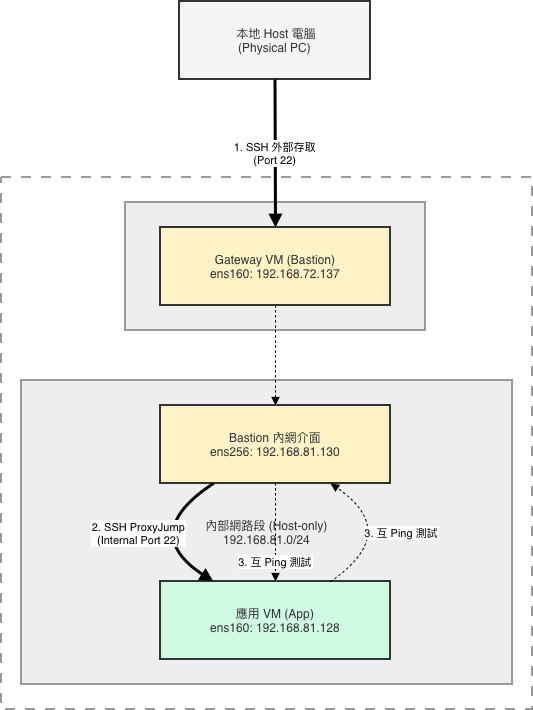

The diagram above was exported from draw.io. Its source (the exported page's mxGraphModel, read from the mxfile embedded in the PNG):
<mxGraphModel dx="552" dy="664" grid="1" gridSize="10" guides="1" tooltips="1" connect="1" arrows="1" fold="1" page="1" pageScale="1" pageWidth="827" pageHeight="1169" math="0" shadow="0">
  <root>
    <mxCell id="0" />
    <mxCell id="1" parent="0" />
    <mxCell id="tTjTHVSXz7x5oO2-pbP4-1" parent="1" style="whiteSpace=wrap;strokeWidth=2;fillColor=#fff;strokeColor=#999;fontColor=light-dark(#333333,#cccccc);dashed=1;dashPattern=5 5;" value="虛擬化環境 (VirtualBox/VMware)" vertex="1">
      <mxGeometry height="532" width="531" x="20" y="196" as="geometry" />
    </mxCell>
    <mxCell id="tTjTHVSXz7x5oO2-pbP4-2" parent="1" style="whiteSpace=wrap;strokeWidth=2;fillColor=light-dark(#eeeeee,#1f2020);strokeColor=light-dark(#999999,#cccccc);fontColor=light-dark(#333333,#cccccc);" value="內部網路段 (Host-only)&#10;192.168.81.0/24" vertex="1">
      <mxGeometry height="304" width="491" x="40" y="399" as="geometry" />
    </mxCell>
    <mxCell id="tTjTHVSXz7x5oO2-pbP4-3" parent="1" style="whiteSpace=wrap;strokeWidth=2;fillColor=light-dark(#eeeeee,#1f2020);strokeColor=light-dark(#999999,#cccccc);fontColor=light-dark(#333333,#cccccc);" value="外部網路段 (NAT)&#10;192.168.72.0/24" vertex="1">
      <mxGeometry height="128" width="300" x="144" y="221" as="geometry" />
    </mxCell>
    <mxCell id="tTjTHVSXz7x5oO2-pbP4-4" parent="1" style="whiteSpace=wrap;strokeWidth=2;fillColor=#f3f4f6;strokeColor=#333;fontColor=light-dark(#333333,#cccccc);" value=" 本地 Host 電腦&#10;(Physical PC)" vertex="1">
      <mxGeometry height="78" width="191" x="198" y="20" as="geometry" />
    </mxCell>
    <mxCell id="tTjTHVSXz7x5oO2-pbP4-5" parent="1" style="whiteSpace=wrap;strokeWidth=2;fillColor=#fef3c7;strokeColor=#333;fontColor=light-dark(#333333,#cccccc);" value="Gateway VM (Bastion)&#10;ens160: 192.168.72.137" vertex="1">
      <mxGeometry height="78" width="230" x="179" y="246" as="geometry" />
    </mxCell>
    <mxCell id="tTjTHVSXz7x5oO2-pbP4-6" parent="1" style="whiteSpace=wrap;strokeWidth=2;fillColor=#fef3c7;strokeColor=#333;fontColor=light-dark(#333333,#cccccc);" value="Bastion 內網介面&#10;ens256: 192.168.81.130" vertex="1">
      <mxGeometry height="78" width="230" x="179" y="424" as="geometry" />
    </mxCell>
    <mxCell id="tTjTHVSXz7x5oO2-pbP4-7" parent="1" style="whiteSpace=wrap;strokeWidth=2;fillColor=#d1fae5;strokeColor=#333;fontColor=light-dark(#333333,#cccccc);" value="應用 VM (App)&#10;ens160: 192.168.81.128" vertex="1">
      <mxGeometry height="78" width="230" x="179" y="600" as="geometry" />
    </mxCell>
    <mxCell id="tTjTHVSXz7x5oO2-pbP4-8" edge="1" parent="1" source="tTjTHVSXz7x5oO2-pbP4-4" style="curved=1;startArrow=none;endArrow=block;strokeWidth=3;exitX=0.5;exitY=1;entryX=0.5;entryY=0;rounded=0;" target="tTjTHVSXz7x5oO2-pbP4-5" value="1. SSH 外部存取&#10;(Port 22)">
      <mxGeometry relative="1" as="geometry">
        <Array as="points" />
      </mxGeometry>
    </mxCell>
    <mxCell id="tTjTHVSXz7x5oO2-pbP4-9" edge="1" parent="1" source="tTjTHVSXz7x5oO2-pbP4-5" style="curved=1;dashed=1;dashPattern=2 3;startArrow=none;endArrow=block;exitX=0.5;exitY=1;entryX=0.5;entryY=0;rounded=0;" target="tTjTHVSXz7x5oO2-pbP4-6" value="">
      <mxGeometry relative="1" as="geometry">
        <Array as="points" />
      </mxGeometry>
    </mxCell>
    <mxCell id="tTjTHVSXz7x5oO2-pbP4-10" edge="1" parent="1" source="tTjTHVSXz7x5oO2-pbP4-6" style="curved=1;startArrow=none;endArrow=block;strokeWidth=3;exitX=0.23;exitY=1;entryX=0.23;entryY=0;rounded=0;" target="tTjTHVSXz7x5oO2-pbP4-7" value="2. SSH ProxyJump&#10;(Internal Port 22)">
      <mxGeometry relative="1" as="geometry">
        <Array as="points">
          <mxPoint x="157" y="551" />
        </Array>
      </mxGeometry>
    </mxCell>
    <mxCell id="tTjTHVSXz7x5oO2-pbP4-11" edge="1" parent="1" source="tTjTHVSXz7x5oO2-pbP4-7" style="curved=1;dashed=1;dashPattern=2 3;startArrow=none;endArrow=block;exitX=0.74;exitY=0;entryX=0.74;entryY=1;rounded=0;" target="tTjTHVSXz7x5oO2-pbP4-6" value="3. 互 Ping 測試">
      <mxGeometry relative="1" as="geometry">
        <Array as="points">
          <mxPoint x="420" y="551" />
        </Array>
      </mxGeometry>
    </mxCell>
    <mxCell id="tTjTHVSXz7x5oO2-pbP4-12" edge="1" parent="1" source="tTjTHVSXz7x5oO2-pbP4-6" style="curved=1;dashed=1;dashPattern=2 3;startArrow=none;endArrow=block;exitX=0.5;exitY=1;entryX=0.5;entryY=0;rounded=0;" target="tTjTHVSXz7x5oO2-pbP4-7" value="3. 互 Ping 測試">
      <mxGeometry relative="1" x="0.5918" as="geometry">
        <mxPoint as="offset" />
        <Array as="points" />
      </mxGeometry>
    </mxCell>
  </root>
</mxGraphModel>